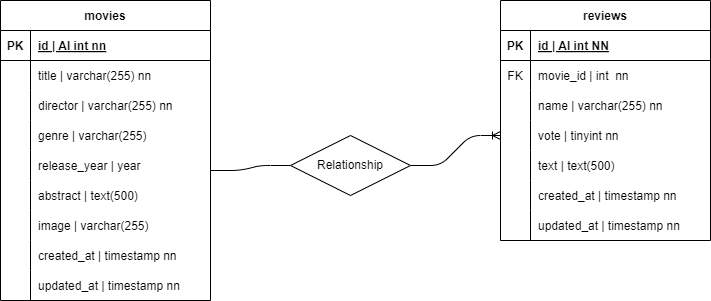

The diagram above was exported from draw.io. Its source (the exported page's mxGraphModel, read from the mxfile embedded in the PNG):
<mxGraphModel dx="797" dy="349" grid="1" gridSize="10" guides="1" tooltips="1" connect="1" arrows="1" fold="1" page="1" pageScale="1" pageWidth="827" pageHeight="1169" background="none" math="0" shadow="0">
  <root>
    <mxCell id="0" />
    <mxCell id="1" parent="0" />
    <mxCell id="2" value="movies" style="shape=table;startSize=30;container=1;collapsible=1;childLayout=tableLayout;fixedRows=1;rowLines=0;fontStyle=1;align=center;resizeLast=1;" parent="1" vertex="1">
      <mxGeometry x="80" y="50" width="210" height="300" as="geometry" />
    </mxCell>
    <mxCell id="3" value="" style="shape=tableRow;horizontal=0;startSize=0;swimlaneHead=0;swimlaneBody=0;fillColor=none;collapsible=0;dropTarget=0;points=[[0,0.5],[1,0.5]];portConstraint=eastwest;top=0;left=0;right=0;bottom=1;" parent="2" vertex="1">
      <mxGeometry y="30" width="210" height="30" as="geometry" />
    </mxCell>
    <mxCell id="4" value="PK" style="shape=partialRectangle;connectable=0;fillColor=none;top=0;left=0;bottom=0;right=0;fontStyle=1;overflow=hidden;" parent="3" vertex="1">
      <mxGeometry width="30" height="30" as="geometry">
        <mxRectangle width="30" height="30" as="alternateBounds" />
      </mxGeometry>
    </mxCell>
    <mxCell id="5" value="id | AI int nn" style="shape=partialRectangle;connectable=0;fillColor=none;top=0;left=0;bottom=0;right=0;align=left;spacingLeft=6;fontStyle=5;overflow=hidden;" parent="3" vertex="1">
      <mxGeometry x="30" width="180" height="30" as="geometry">
        <mxRectangle width="180" height="30" as="alternateBounds" />
      </mxGeometry>
    </mxCell>
    <mxCell id="6" value="" style="shape=tableRow;horizontal=0;startSize=0;swimlaneHead=0;swimlaneBody=0;fillColor=none;collapsible=0;dropTarget=0;points=[[0,0.5],[1,0.5]];portConstraint=eastwest;top=0;left=0;right=0;bottom=0;" parent="2" vertex="1">
      <mxGeometry y="60" width="210" height="30" as="geometry" />
    </mxCell>
    <mxCell id="7" value="" style="shape=partialRectangle;connectable=0;fillColor=none;top=0;left=0;bottom=0;right=0;editable=1;overflow=hidden;" parent="6" vertex="1">
      <mxGeometry width="30" height="30" as="geometry">
        <mxRectangle width="30" height="30" as="alternateBounds" />
      </mxGeometry>
    </mxCell>
    <mxCell id="8" value="title | varchar(255) nn" style="shape=partialRectangle;connectable=0;fillColor=none;top=0;left=0;bottom=0;right=0;align=left;spacingLeft=6;overflow=hidden;" parent="6" vertex="1">
      <mxGeometry x="30" width="180" height="30" as="geometry">
        <mxRectangle width="180" height="30" as="alternateBounds" />
      </mxGeometry>
    </mxCell>
    <mxCell id="9" value="" style="shape=tableRow;horizontal=0;startSize=0;swimlaneHead=0;swimlaneBody=0;fillColor=none;collapsible=0;dropTarget=0;points=[[0,0.5],[1,0.5]];portConstraint=eastwest;top=0;left=0;right=0;bottom=0;" parent="2" vertex="1">
      <mxGeometry y="90" width="210" height="30" as="geometry" />
    </mxCell>
    <mxCell id="10" value="" style="shape=partialRectangle;connectable=0;fillColor=none;top=0;left=0;bottom=0;right=0;editable=1;overflow=hidden;" parent="9" vertex="1">
      <mxGeometry width="30" height="30" as="geometry">
        <mxRectangle width="30" height="30" as="alternateBounds" />
      </mxGeometry>
    </mxCell>
    <mxCell id="11" value="director | varchar(255) nn" style="shape=partialRectangle;connectable=0;fillColor=none;top=0;left=0;bottom=0;right=0;align=left;spacingLeft=6;overflow=hidden;" parent="9" vertex="1">
      <mxGeometry x="30" width="180" height="30" as="geometry">
        <mxRectangle width="180" height="30" as="alternateBounds" />
      </mxGeometry>
    </mxCell>
    <mxCell id="12" value="" style="shape=tableRow;horizontal=0;startSize=0;swimlaneHead=0;swimlaneBody=0;fillColor=none;collapsible=0;dropTarget=0;points=[[0,0.5],[1,0.5]];portConstraint=eastwest;top=0;left=0;right=0;bottom=0;" parent="2" vertex="1">
      <mxGeometry y="120" width="210" height="30" as="geometry" />
    </mxCell>
    <mxCell id="13" value="" style="shape=partialRectangle;connectable=0;fillColor=none;top=0;left=0;bottom=0;right=0;editable=1;overflow=hidden;" parent="12" vertex="1">
      <mxGeometry width="30" height="30" as="geometry">
        <mxRectangle width="30" height="30" as="alternateBounds" />
      </mxGeometry>
    </mxCell>
    <mxCell id="14" value="genre | varchar(255)" style="shape=partialRectangle;connectable=0;fillColor=none;top=0;left=0;bottom=0;right=0;align=left;spacingLeft=6;overflow=hidden;" parent="12" vertex="1">
      <mxGeometry x="30" width="180" height="30" as="geometry">
        <mxRectangle width="180" height="30" as="alternateBounds" />
      </mxGeometry>
    </mxCell>
    <mxCell id="28" value="" style="shape=tableRow;horizontal=0;startSize=0;swimlaneHead=0;swimlaneBody=0;fillColor=none;collapsible=0;dropTarget=0;points=[[0,0.5],[1,0.5]];portConstraint=eastwest;top=0;left=0;right=0;bottom=0;" parent="2" vertex="1">
      <mxGeometry y="150" width="210" height="30" as="geometry" />
    </mxCell>
    <mxCell id="29" value="" style="shape=partialRectangle;connectable=0;fillColor=none;top=0;left=0;bottom=0;right=0;editable=1;overflow=hidden;" parent="28" vertex="1">
      <mxGeometry width="30" height="30" as="geometry">
        <mxRectangle width="30" height="30" as="alternateBounds" />
      </mxGeometry>
    </mxCell>
    <mxCell id="30" value="release_year | year" style="shape=partialRectangle;connectable=0;fillColor=none;top=0;left=0;bottom=0;right=0;align=left;spacingLeft=6;overflow=hidden;" parent="28" vertex="1">
      <mxGeometry x="30" width="180" height="30" as="geometry">
        <mxRectangle width="180" height="30" as="alternateBounds" />
      </mxGeometry>
    </mxCell>
    <mxCell id="31" value="" style="shape=tableRow;horizontal=0;startSize=0;swimlaneHead=0;swimlaneBody=0;fillColor=none;collapsible=0;dropTarget=0;points=[[0,0.5],[1,0.5]];portConstraint=eastwest;top=0;left=0;right=0;bottom=0;" parent="2" vertex="1">
      <mxGeometry y="180" width="210" height="30" as="geometry" />
    </mxCell>
    <mxCell id="32" value="" style="shape=partialRectangle;connectable=0;fillColor=none;top=0;left=0;bottom=0;right=0;editable=1;overflow=hidden;" parent="31" vertex="1">
      <mxGeometry width="30" height="30" as="geometry">
        <mxRectangle width="30" height="30" as="alternateBounds" />
      </mxGeometry>
    </mxCell>
    <mxCell id="33" value="abstract | text(500)" style="shape=partialRectangle;connectable=0;fillColor=none;top=0;left=0;bottom=0;right=0;align=left;spacingLeft=6;overflow=hidden;" parent="31" vertex="1">
      <mxGeometry x="30" width="180" height="30" as="geometry">
        <mxRectangle width="180" height="30" as="alternateBounds" />
      </mxGeometry>
    </mxCell>
    <mxCell id="34" value="" style="shape=tableRow;horizontal=0;startSize=0;swimlaneHead=0;swimlaneBody=0;fillColor=none;collapsible=0;dropTarget=0;points=[[0,0.5],[1,0.5]];portConstraint=eastwest;top=0;left=0;right=0;bottom=0;" parent="2" vertex="1">
      <mxGeometry y="210" width="210" height="30" as="geometry" />
    </mxCell>
    <mxCell id="35" value="" style="shape=partialRectangle;connectable=0;fillColor=none;top=0;left=0;bottom=0;right=0;editable=1;overflow=hidden;" parent="34" vertex="1">
      <mxGeometry width="30" height="30" as="geometry">
        <mxRectangle width="30" height="30" as="alternateBounds" />
      </mxGeometry>
    </mxCell>
    <mxCell id="36" value="image | varchar(255)" style="shape=partialRectangle;connectable=0;fillColor=none;top=0;left=0;bottom=0;right=0;align=left;spacingLeft=6;overflow=hidden;" parent="34" vertex="1">
      <mxGeometry x="30" width="180" height="30" as="geometry">
        <mxRectangle width="180" height="30" as="alternateBounds" />
      </mxGeometry>
    </mxCell>
    <mxCell id="37" value="" style="shape=tableRow;horizontal=0;startSize=0;swimlaneHead=0;swimlaneBody=0;fillColor=none;collapsible=0;dropTarget=0;points=[[0,0.5],[1,0.5]];portConstraint=eastwest;top=0;left=0;right=0;bottom=0;" parent="2" vertex="1">
      <mxGeometry y="240" width="210" height="30" as="geometry" />
    </mxCell>
    <mxCell id="38" value="" style="shape=partialRectangle;connectable=0;fillColor=none;top=0;left=0;bottom=0;right=0;editable=1;overflow=hidden;" parent="37" vertex="1">
      <mxGeometry width="30" height="30" as="geometry">
        <mxRectangle width="30" height="30" as="alternateBounds" />
      </mxGeometry>
    </mxCell>
    <mxCell id="39" value="created_at | timestamp nn" style="shape=partialRectangle;connectable=0;fillColor=none;top=0;left=0;bottom=0;right=0;align=left;spacingLeft=6;overflow=hidden;" parent="37" vertex="1">
      <mxGeometry x="30" width="180" height="30" as="geometry">
        <mxRectangle width="180" height="30" as="alternateBounds" />
      </mxGeometry>
    </mxCell>
    <mxCell id="40" value="" style="shape=tableRow;horizontal=0;startSize=0;swimlaneHead=0;swimlaneBody=0;fillColor=none;collapsible=0;dropTarget=0;points=[[0,0.5],[1,0.5]];portConstraint=eastwest;top=0;left=0;right=0;bottom=0;" parent="2" vertex="1">
      <mxGeometry y="270" width="210" height="30" as="geometry" />
    </mxCell>
    <mxCell id="41" value="" style="shape=partialRectangle;connectable=0;fillColor=none;top=0;left=0;bottom=0;right=0;editable=1;overflow=hidden;" parent="40" vertex="1">
      <mxGeometry width="30" height="30" as="geometry">
        <mxRectangle width="30" height="30" as="alternateBounds" />
      </mxGeometry>
    </mxCell>
    <mxCell id="42" value="updated_at | timestamp nn" style="shape=partialRectangle;connectable=0;fillColor=none;top=0;left=0;bottom=0;right=0;align=left;spacingLeft=6;overflow=hidden;" parent="40" vertex="1">
      <mxGeometry x="30" width="180" height="30" as="geometry">
        <mxRectangle width="180" height="30" as="alternateBounds" />
      </mxGeometry>
    </mxCell>
    <mxCell id="15" value="reviews" style="shape=table;startSize=30;container=1;collapsible=1;childLayout=tableLayout;fixedRows=1;rowLines=0;fontStyle=1;align=center;resizeLast=1;" parent="1" vertex="1">
      <mxGeometry x="580" y="50" width="210" height="240" as="geometry" />
    </mxCell>
    <mxCell id="16" value="" style="shape=tableRow;horizontal=0;startSize=0;swimlaneHead=0;swimlaneBody=0;fillColor=none;collapsible=0;dropTarget=0;points=[[0,0.5],[1,0.5]];portConstraint=eastwest;top=0;left=0;right=0;bottom=1;" parent="15" vertex="1">
      <mxGeometry y="30" width="210" height="30" as="geometry" />
    </mxCell>
    <mxCell id="17" value="PK" style="shape=partialRectangle;connectable=0;fillColor=none;top=0;left=0;bottom=0;right=0;fontStyle=1;overflow=hidden;" parent="16" vertex="1">
      <mxGeometry width="30" height="30" as="geometry">
        <mxRectangle width="30" height="30" as="alternateBounds" />
      </mxGeometry>
    </mxCell>
    <mxCell id="18" value="id | AI int NN" style="shape=partialRectangle;connectable=0;fillColor=none;top=0;left=0;bottom=0;right=0;align=left;spacingLeft=6;fontStyle=5;overflow=hidden;" parent="16" vertex="1">
      <mxGeometry x="30" width="180" height="30" as="geometry">
        <mxRectangle width="180" height="30" as="alternateBounds" />
      </mxGeometry>
    </mxCell>
    <mxCell id="19" value="" style="shape=tableRow;horizontal=0;startSize=0;swimlaneHead=0;swimlaneBody=0;fillColor=none;collapsible=0;dropTarget=0;points=[[0,0.5],[1,0.5]];portConstraint=eastwest;top=0;left=0;right=0;bottom=0;" parent="15" vertex="1">
      <mxGeometry y="60" width="210" height="30" as="geometry" />
    </mxCell>
    <mxCell id="20" value="FK" style="shape=partialRectangle;connectable=0;fillColor=none;top=0;left=0;bottom=0;right=0;editable=1;overflow=hidden;" parent="19" vertex="1">
      <mxGeometry width="30" height="30" as="geometry">
        <mxRectangle width="30" height="30" as="alternateBounds" />
      </mxGeometry>
    </mxCell>
    <mxCell id="21" value="movie_id | int  nn" style="shape=partialRectangle;connectable=0;fillColor=none;top=0;left=0;bottom=0;right=0;align=left;spacingLeft=6;overflow=hidden;" parent="19" vertex="1">
      <mxGeometry x="30" width="180" height="30" as="geometry">
        <mxRectangle width="180" height="30" as="alternateBounds" />
      </mxGeometry>
    </mxCell>
    <mxCell id="22" value="" style="shape=tableRow;horizontal=0;startSize=0;swimlaneHead=0;swimlaneBody=0;fillColor=none;collapsible=0;dropTarget=0;points=[[0,0.5],[1,0.5]];portConstraint=eastwest;top=0;left=0;right=0;bottom=0;" parent="15" vertex="1">
      <mxGeometry y="90" width="210" height="30" as="geometry" />
    </mxCell>
    <mxCell id="23" value="" style="shape=partialRectangle;connectable=0;fillColor=none;top=0;left=0;bottom=0;right=0;editable=1;overflow=hidden;" parent="22" vertex="1">
      <mxGeometry width="30" height="30" as="geometry">
        <mxRectangle width="30" height="30" as="alternateBounds" />
      </mxGeometry>
    </mxCell>
    <mxCell id="24" value="name | varchar(255) nn" style="shape=partialRectangle;connectable=0;fillColor=none;top=0;left=0;bottom=0;right=0;align=left;spacingLeft=6;overflow=hidden;" parent="22" vertex="1">
      <mxGeometry x="30" width="180" height="30" as="geometry">
        <mxRectangle width="180" height="30" as="alternateBounds" />
      </mxGeometry>
    </mxCell>
    <mxCell id="25" value="" style="shape=tableRow;horizontal=0;startSize=0;swimlaneHead=0;swimlaneBody=0;fillColor=none;collapsible=0;dropTarget=0;points=[[0,0.5],[1,0.5]];portConstraint=eastwest;top=0;left=0;right=0;bottom=0;" parent="15" vertex="1">
      <mxGeometry y="120" width="210" height="30" as="geometry" />
    </mxCell>
    <mxCell id="26" value="" style="shape=partialRectangle;connectable=0;fillColor=none;top=0;left=0;bottom=0;right=0;editable=1;overflow=hidden;" parent="25" vertex="1">
      <mxGeometry width="30" height="30" as="geometry">
        <mxRectangle width="30" height="30" as="alternateBounds" />
      </mxGeometry>
    </mxCell>
    <mxCell id="27" value="vote | tinyint nn" style="shape=partialRectangle;connectable=0;fillColor=none;top=0;left=0;bottom=0;right=0;align=left;spacingLeft=6;overflow=hidden;" parent="25" vertex="1">
      <mxGeometry x="30" width="180" height="30" as="geometry">
        <mxRectangle width="180" height="30" as="alternateBounds" />
      </mxGeometry>
    </mxCell>
    <mxCell id="43" value="" style="shape=tableRow;horizontal=0;startSize=0;swimlaneHead=0;swimlaneBody=0;fillColor=none;collapsible=0;dropTarget=0;points=[[0,0.5],[1,0.5]];portConstraint=eastwest;top=0;left=0;right=0;bottom=0;" parent="15" vertex="1">
      <mxGeometry y="150" width="210" height="30" as="geometry" />
    </mxCell>
    <mxCell id="44" value="" style="shape=partialRectangle;connectable=0;fillColor=none;top=0;left=0;bottom=0;right=0;editable=1;overflow=hidden;" parent="43" vertex="1">
      <mxGeometry width="30" height="30" as="geometry">
        <mxRectangle width="30" height="30" as="alternateBounds" />
      </mxGeometry>
    </mxCell>
    <mxCell id="45" value="text | text(500)" style="shape=partialRectangle;connectable=0;fillColor=none;top=0;left=0;bottom=0;right=0;align=left;spacingLeft=6;overflow=hidden;" parent="43" vertex="1">
      <mxGeometry x="30" width="180" height="30" as="geometry">
        <mxRectangle width="180" height="30" as="alternateBounds" />
      </mxGeometry>
    </mxCell>
    <mxCell id="46" value="" style="shape=tableRow;horizontal=0;startSize=0;swimlaneHead=0;swimlaneBody=0;fillColor=none;collapsible=0;dropTarget=0;points=[[0,0.5],[1,0.5]];portConstraint=eastwest;top=0;left=0;right=0;bottom=0;" parent="15" vertex="1">
      <mxGeometry y="180" width="210" height="30" as="geometry" />
    </mxCell>
    <mxCell id="47" value="" style="shape=partialRectangle;connectable=0;fillColor=none;top=0;left=0;bottom=0;right=0;editable=1;overflow=hidden;" parent="46" vertex="1">
      <mxGeometry width="30" height="30" as="geometry">
        <mxRectangle width="30" height="30" as="alternateBounds" />
      </mxGeometry>
    </mxCell>
    <mxCell id="48" value="created_at | timestamp nn" style="shape=partialRectangle;connectable=0;fillColor=none;top=0;left=0;bottom=0;right=0;align=left;spacingLeft=6;overflow=hidden;" parent="46" vertex="1">
      <mxGeometry x="30" width="180" height="30" as="geometry">
        <mxRectangle width="180" height="30" as="alternateBounds" />
      </mxGeometry>
    </mxCell>
    <mxCell id="49" value="" style="shape=tableRow;horizontal=0;startSize=0;swimlaneHead=0;swimlaneBody=0;fillColor=none;collapsible=0;dropTarget=0;points=[[0,0.5],[1,0.5]];portConstraint=eastwest;top=0;left=0;right=0;bottom=0;" parent="15" vertex="1">
      <mxGeometry y="210" width="210" height="30" as="geometry" />
    </mxCell>
    <mxCell id="50" value="" style="shape=partialRectangle;connectable=0;fillColor=none;top=0;left=0;bottom=0;right=0;editable=1;overflow=hidden;" parent="49" vertex="1">
      <mxGeometry width="30" height="30" as="geometry">
        <mxRectangle width="30" height="30" as="alternateBounds" />
      </mxGeometry>
    </mxCell>
    <mxCell id="51" value="updated_at | timestamp nn" style="shape=partialRectangle;connectable=0;fillColor=none;top=0;left=0;bottom=0;right=0;align=left;spacingLeft=6;overflow=hidden;" parent="49" vertex="1">
      <mxGeometry x="30" width="180" height="30" as="geometry">
        <mxRectangle width="180" height="30" as="alternateBounds" />
      </mxGeometry>
    </mxCell>
    <mxCell id="53" value="" style="edgeStyle=entityRelationEdgeStyle;fontSize=12;html=1;endArrow=ERoneToMany;exitX=1;exitY=0.5;exitDx=0;exitDy=0;entryX=0;entryY=0.5;entryDx=0;entryDy=0;startArrow=none;" parent="1" source="54" target="25" edge="1">
      <mxGeometry width="100" height="100" relative="1" as="geometry">
        <mxPoint x="360" y="280" as="sourcePoint" />
        <mxPoint x="460" y="180" as="targetPoint" />
      </mxGeometry>
    </mxCell>
    <mxCell id="55" value="" style="edgeStyle=entityRelationEdgeStyle;fontSize=12;html=1;endArrow=none;entryX=0;entryY=0.5;entryDx=0;entryDy=0;" parent="1" target="54" edge="1">
      <mxGeometry width="100" height="100" relative="1" as="geometry">
        <mxPoint x="290" y="220" as="sourcePoint" />
        <mxPoint x="580" y="185" as="targetPoint" />
      </mxGeometry>
    </mxCell>
    <mxCell id="54" value="Relationship" style="shape=rhombus;perimeter=rhombusPerimeter;whiteSpace=wrap;html=1;align=center;" parent="1" vertex="1">
      <mxGeometry x="370" y="185" width="120" height="60" as="geometry" />
    </mxCell>
  </root>
</mxGraphModel>